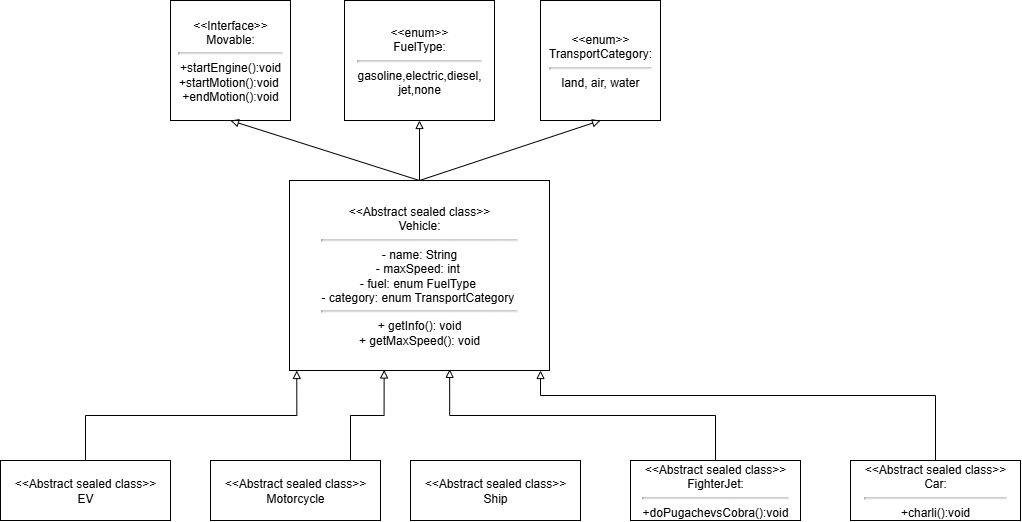

The diagram above was exported from draw.io. Its source (the exported page's mxGraphModel, read from the mxfile embedded in the PNG):
<mxGraphModel dx="857" dy="1637" grid="1" gridSize="10" guides="1" tooltips="1" connect="1" arrows="1" fold="1" page="1" pageScale="1" pageWidth="827" pageHeight="1169" background="none" math="0" shadow="0">
  <root>
    <mxCell id="0" />
    <mxCell id="1" parent="0" />
    <mxCell id="GNAm9VEVGZo_9ylGPfpT-1" value="&amp;lt;&amp;lt;Interface&amp;gt;&amp;gt;&lt;div&gt;Movable:&lt;/div&gt;&lt;hr&gt;&lt;div&gt;&lt;span style=&quot;background-color: transparent; color: light-dark(rgb(0, 0, 0), rgb(255, 255, 255));&quot;&gt;+startEngine():&lt;/span&gt;&lt;span style=&quot;background-color: transparent; color: light-dark(rgb(0, 0, 0), rgb(255, 255, 255));&quot;&gt;void&lt;/span&gt;&lt;/div&gt;&lt;div&gt;+startMotion():&lt;span style=&quot;background-color: transparent; color: light-dark(rgb(0, 0, 0), rgb(255, 255, 255));&quot;&gt;void&lt;/span&gt;&lt;span style=&quot;background-color: transparent; color: light-dark(rgb(0, 0, 0), rgb(255, 255, 255));&quot;&gt;&amp;nbsp;&lt;/span&gt;&lt;/div&gt;&lt;div&gt;+endMotion():&lt;span style=&quot;background-color: transparent; color: light-dark(rgb(0, 0, 0), rgb(255, 255, 255));&quot;&gt;void&lt;/span&gt;&lt;/div&gt;" style="rounded=0;whiteSpace=wrap;html=1;" parent="1" vertex="1">
      <mxGeometry x="380" y="-1105" width="120" height="120" as="geometry" />
    </mxCell>
    <mxCell id="GNAm9VEVGZo_9ylGPfpT-2" value="&amp;lt;&amp;lt;Abstract sealed class&amp;gt;&amp;gt;&lt;div&gt;Vehicle:&lt;/div&gt;&lt;div&gt;&lt;hr&gt;&lt;/div&gt;&lt;div&gt;-&amp;nbsp;&lt;span style=&quot;background-color: transparent; color: light-dark(rgb(0, 0, 0), rgb(255, 255, 255));&quot;&gt;name:&amp;nbsp;&lt;/span&gt;&lt;span style=&quot;background-color: transparent; color: light-dark(rgb(0, 0, 0), rgb(255, 255, 255));&quot;&gt;String&lt;/span&gt;&lt;/div&gt;&lt;div&gt;-&amp;nbsp;&lt;span style=&quot;background-color: transparent; color: light-dark(rgb(0, 0, 0), rgb(255, 255, 255));&quot;&gt;maxSpeed:&amp;nbsp;&lt;/span&gt;&lt;span style=&quot;background-color: transparent; color: light-dark(rgb(0, 0, 0), rgb(255, 255, 255));&quot;&gt;int&amp;nbsp;&lt;/span&gt;&lt;/div&gt;&lt;div&gt;-&amp;nbsp;&lt;span style=&quot;background-color: transparent; color: light-dark(rgb(0, 0, 0), rgb(255, 255, 255));&quot;&gt;fuel:&amp;nbsp;&lt;/span&gt;&lt;span style=&quot;background-color: transparent; color: light-dark(rgb(0, 0, 0), rgb(255, 255, 255));&quot;&gt;enum&amp;nbsp;&lt;/span&gt;&lt;span style=&quot;background-color: transparent; color: light-dark(rgb(0, 0, 0), rgb(255, 255, 255));&quot;&gt;FuelType&lt;/span&gt;&lt;span style=&quot;background-color: transparent; color: light-dark(rgb(0, 0, 0), rgb(255, 255, 255));&quot;&gt;&amp;nbsp;&lt;/span&gt;&lt;/div&gt;&lt;div&gt;-&amp;nbsp;&lt;span style=&quot;background-color: transparent; color: light-dark(rgb(0, 0, 0), rgb(255, 255, 255));&quot;&gt;category:&amp;nbsp;&lt;/span&gt;&lt;span style=&quot;background-color: transparent; color: light-dark(rgb(0, 0, 0), rgb(255, 255, 255));&quot;&gt;enum TransportCategory&amp;nbsp;&lt;/span&gt;&lt;/div&gt;&lt;div&gt;&lt;hr&gt;&lt;/div&gt;&lt;div&gt;+ getInfo(): void&lt;/div&gt;&lt;div&gt;+ getMaxSpeed(): void&lt;/div&gt;" style="rounded=0;whiteSpace=wrap;html=1;" parent="1" vertex="1">
      <mxGeometry x="499" y="-925" width="260" height="190" as="geometry" />
    </mxCell>
    <mxCell id="GNAm9VEVGZo_9ylGPfpT-3" value="&amp;lt;&amp;lt;enum&amp;gt;&amp;gt;&lt;div&gt;FuelType:&lt;/div&gt;&lt;hr&gt;&lt;div&gt;gasoline,electric,diesel,&lt;/div&gt;&lt;div&gt;jet,none&lt;/div&gt;" style="rounded=0;whiteSpace=wrap;html=1;" parent="1" vertex="1">
      <mxGeometry x="554" y="-1105" width="150" height="120" as="geometry" />
    </mxCell>
    <mxCell id="GNAm9VEVGZo_9ylGPfpT-4" value="&amp;lt;&amp;lt;enum&amp;gt;&amp;gt;&lt;div&gt;TransportCategory:&lt;/div&gt;&lt;hr&gt;&lt;div&gt;land, air, water&lt;/div&gt;" style="rounded=0;whiteSpace=wrap;html=1;" parent="1" vertex="1">
      <mxGeometry x="750" y="-1105" width="120" height="120" as="geometry" />
    </mxCell>
    <mxCell id="GNAm9VEVGZo_9ylGPfpT-5" value="" style="endArrow=block;html=1;rounded=0;entryX=0.5;entryY=1;entryDx=0;entryDy=0;exitX=0.5;exitY=0;exitDx=0;exitDy=0;endFill=0;" parent="1" source="GNAm9VEVGZo_9ylGPfpT-2" target="GNAm9VEVGZo_9ylGPfpT-1" edge="1">
      <mxGeometry width="50" height="50" relative="1" as="geometry">
        <mxPoint x="640" y="-905" as="sourcePoint" />
        <mxPoint x="490" y="-975" as="targetPoint" />
      </mxGeometry>
    </mxCell>
    <mxCell id="GNAm9VEVGZo_9ylGPfpT-6" value="" style="endArrow=block;html=1;rounded=0;entryX=0.5;entryY=1;entryDx=0;entryDy=0;exitX=0.5;exitY=0;exitDx=0;exitDy=0;endFill=0;" parent="1" source="GNAm9VEVGZo_9ylGPfpT-2" target="GNAm9VEVGZo_9ylGPfpT-3" edge="1">
      <mxGeometry width="50" height="50" relative="1" as="geometry">
        <mxPoint x="829" y="-905" as="sourcePoint" />
        <mxPoint x="640" y="-965" as="targetPoint" />
      </mxGeometry>
    </mxCell>
    <mxCell id="GNAm9VEVGZo_9ylGPfpT-7" value="" style="endArrow=block;html=1;rounded=0;entryX=0.5;entryY=1;entryDx=0;entryDy=0;exitX=0.5;exitY=0;exitDx=0;exitDy=0;endFill=0;" parent="1" source="GNAm9VEVGZo_9ylGPfpT-2" target="GNAm9VEVGZo_9ylGPfpT-4" edge="1">
      <mxGeometry width="50" height="50" relative="1" as="geometry">
        <mxPoint x="670" y="-905" as="sourcePoint" />
        <mxPoint x="670" y="-965" as="targetPoint" />
      </mxGeometry>
    </mxCell>
    <mxCell id="GNAm9VEVGZo_9ylGPfpT-16" style="edgeStyle=orthogonalEdgeStyle;rounded=0;orthogonalLoop=1;jettySize=auto;html=1;exitX=0.5;exitY=0;exitDx=0;exitDy=0;entryX=0.028;entryY=1;entryDx=0;entryDy=0;entryPerimeter=0;endArrow=block;endFill=0;" parent="1" source="GNAm9VEVGZo_9ylGPfpT-8" target="GNAm9VEVGZo_9ylGPfpT-2" edge="1">
      <mxGeometry relative="1" as="geometry" />
    </mxCell>
    <mxCell id="GNAm9VEVGZo_9ylGPfpT-8" value="&amp;lt;&amp;lt;Abstract sealed class&amp;gt;&amp;gt;&lt;div&gt;EV&lt;/div&gt;" style="rounded=0;whiteSpace=wrap;html=1;" parent="1" vertex="1">
      <mxGeometry x="210" y="-645" width="170" height="60" as="geometry" />
    </mxCell>
    <mxCell id="GNAm9VEVGZo_9ylGPfpT-17" style="edgeStyle=orthogonalEdgeStyle;rounded=0;orthogonalLoop=1;jettySize=auto;html=1;exitX=0.5;exitY=0;exitDx=0;exitDy=0;entryX=0.364;entryY=0.997;entryDx=0;entryDy=0;entryPerimeter=0;endArrow=block;endFill=0;" parent="1" source="GNAm9VEVGZo_9ylGPfpT-9" target="GNAm9VEVGZo_9ylGPfpT-2" edge="1">
      <mxGeometry relative="1" as="geometry">
        <mxPoint x="640" y="-690" as="targetPoint" />
        <Array as="points">
          <mxPoint x="560" y="-645" />
          <mxPoint x="560" y="-690" />
          <mxPoint x="594" y="-690" />
        </Array>
      </mxGeometry>
    </mxCell>
    <mxCell id="GNAm9VEVGZo_9ylGPfpT-9" value="&amp;lt;&amp;lt;Abstract sealed class&amp;gt;&amp;gt;&lt;div&gt;Motorcycle&lt;/div&gt;" style="rounded=0;whiteSpace=wrap;html=1;" parent="1" vertex="1">
      <mxGeometry x="420" y="-645" width="170" height="60" as="geometry" />
    </mxCell>
    <mxCell id="GNAm9VEVGZo_9ylGPfpT-10" value="&amp;lt;&amp;lt;Abstract sealed class&amp;gt;&amp;gt;&lt;div&gt;Ship&lt;/div&gt;" style="rounded=0;whiteSpace=wrap;html=1;" parent="1" vertex="1">
      <mxGeometry x="620" y="-645" width="170" height="60" as="geometry" />
    </mxCell>
    <mxCell id="GNAm9VEVGZo_9ylGPfpT-14" value="&amp;lt;&amp;lt;Abstract sealed class&amp;gt;&amp;gt;&lt;div&gt;FighterJet:&lt;/div&gt;&lt;div&gt;&lt;hr&gt;+doPugachevsCobra():void&lt;/div&gt;" style="rounded=0;whiteSpace=wrap;html=1;" parent="1" vertex="1">
      <mxGeometry x="840" y="-645" width="170" height="60" as="geometry" />
    </mxCell>
    <mxCell id="GNAm9VEVGZo_9ylGPfpT-20" style="edgeStyle=orthogonalEdgeStyle;rounded=0;orthogonalLoop=1;jettySize=auto;html=1;exitX=0.5;exitY=0;exitDx=0;exitDy=0;entryX=0.5;entryY=1;entryDx=0;entryDy=0;endArrow=block;endFill=0;" parent="1" source="GNAm9VEVGZo_9ylGPfpT-15" edge="1">
      <mxGeometry relative="1" as="geometry">
        <mxPoint x="1266.03" y="-645" as="sourcePoint" />
        <mxPoint x="750.03" y="-735" as="targetPoint" />
        <Array as="points">
          <mxPoint x="1145" y="-710" />
          <mxPoint x="750" y="-710" />
        </Array>
      </mxGeometry>
    </mxCell>
    <mxCell id="GNAm9VEVGZo_9ylGPfpT-15" value="&amp;lt;&amp;lt;Abstract sealed class&amp;gt;&amp;gt;&lt;div&gt;Car:&lt;/div&gt;&lt;div&gt;&lt;hr&gt;+charli():void&lt;/div&gt;" style="rounded=0;whiteSpace=wrap;html=1;" parent="1" vertex="1">
      <mxGeometry x="1060" y="-645" width="170" height="60" as="geometry" />
    </mxCell>
    <mxCell id="GNAm9VEVGZo_9ylGPfpT-19" style="edgeStyle=orthogonalEdgeStyle;rounded=0;orthogonalLoop=1;jettySize=auto;html=1;exitX=0.5;exitY=0;exitDx=0;exitDy=0;endArrow=block;endFill=0;entryX=0.616;entryY=0.994;entryDx=0;entryDy=0;entryPerimeter=0;" parent="1" source="GNAm9VEVGZo_9ylGPfpT-14" target="GNAm9VEVGZo_9ylGPfpT-2" edge="1">
      <mxGeometry relative="1" as="geometry">
        <mxPoint x="660" y="-720" as="targetPoint" />
      </mxGeometry>
    </mxCell>
  </root>
</mxGraphModel>